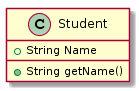

The diagram above was rendered by PlantUML. Its source (embedded in the PNG):
@startuml
class Student {
  +String Name
  +String getName()
}
@enduml